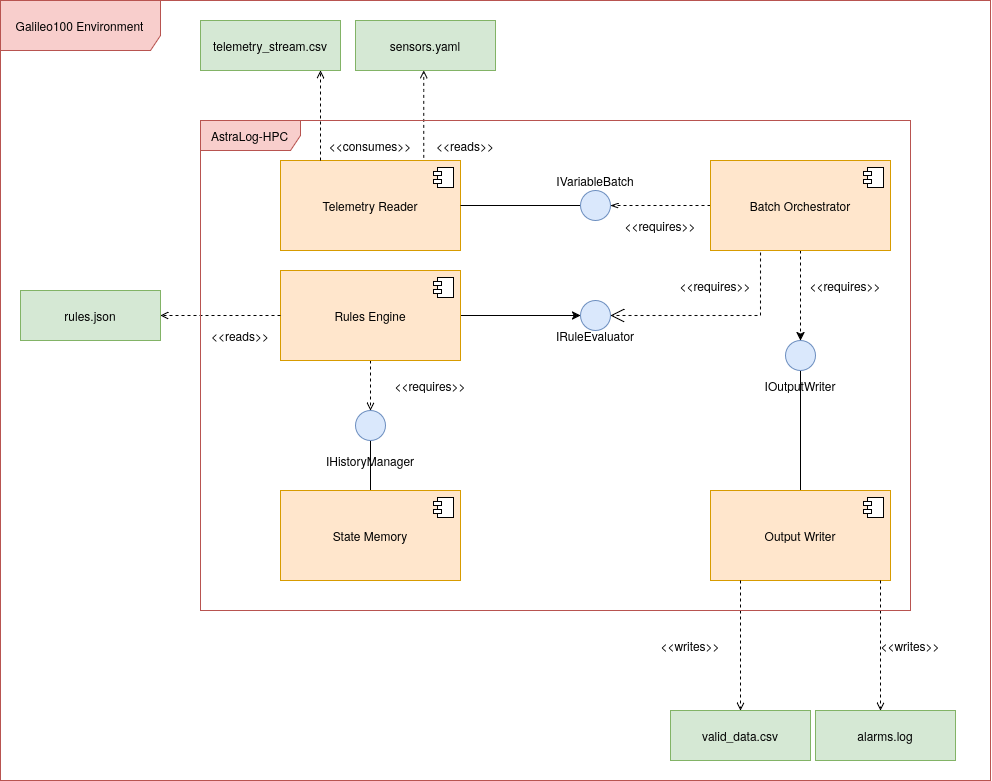

The diagram above was exported from draw.io. Its source (the exported page's mxGraphModel, read from the mxfile embedded in the PNG):
<mxGraphModel dx="2246" dy="855" grid="1" gridSize="10" guides="1" tooltips="1" connect="1" arrows="1" fold="1" page="1" pageScale="1" pageWidth="850" pageHeight="1100" math="0" shadow="0">
  <root>
    <mxCell id="0" />
    <mxCell id="1" parent="0" />
    <mxCell id="d0ckiVwkjm1IFDKzjxob-7" parent="1" style="html=1;dropTarget=0;whiteSpace=wrap;fillColor=#ffe6cc;strokeColor=#d79b00;" value="Telemetry Reader" vertex="1">
      <mxGeometry height="90" width="180" x="120" y="290" as="geometry" />
    </mxCell>
    <mxCell id="d0ckiVwkjm1IFDKzjxob-8" parent="d0ckiVwkjm1IFDKzjxob-7" style="shape=module;jettyWidth=8;jettyHeight=4;" value="" vertex="1">
      <mxGeometry height="20" relative="1" width="20" x="1" as="geometry">
        <mxPoint x="-27" y="7" as="offset" />
      </mxGeometry>
    </mxCell>
    <mxCell id="d0ckiVwkjm1IFDKzjxob-11" edge="1" parent="1" source="d0ckiVwkjm1IFDKzjxob-7" style="edgeStyle=orthogonalEdgeStyle;rounded=0;orthogonalLoop=1;jettySize=auto;html=1;dashed=1;endArrow=open;endFill=0;" target="d0ckiVwkjm1IFDKzjxob-9" value="">
      <mxGeometry relative="1" as="geometry">
        <Array as="points">
          <mxPoint x="160" y="250" />
          <mxPoint x="160" y="250" />
        </Array>
      </mxGeometry>
    </mxCell>
    <mxCell id="d0ckiVwkjm1IFDKzjxob-9" parent="1" style="html=1;whiteSpace=wrap;fillColor=#d5e8d4;strokeColor=#82b366;" value="telemetry_stream.csv" vertex="1">
      <mxGeometry height="50" width="140" x="40" y="150" as="geometry" />
    </mxCell>
    <mxCell id="d0ckiVwkjm1IFDKzjxob-12" edge="1" parent="1" source="d0ckiVwkjm1IFDKzjxob-7" style="edgeStyle=orthogonalEdgeStyle;rounded=0;orthogonalLoop=1;jettySize=auto;html=1;dashed=1;endArrow=open;endFill=0;exitX=0.796;exitY=-0.029;exitDx=0;exitDy=0;exitPerimeter=0;" target="d0ckiVwkjm1IFDKzjxob-10" value="">
      <mxGeometry relative="1" as="geometry">
        <Array as="points">
          <mxPoint x="263" y="220" />
          <mxPoint x="263" y="220" />
        </Array>
      </mxGeometry>
    </mxCell>
    <mxCell id="d0ckiVwkjm1IFDKzjxob-10" parent="1" style="html=1;whiteSpace=wrap;fillColor=#d5e8d4;strokeColor=#82b366;" value="&lt;div&gt;sensors.yaml&lt;/div&gt;" vertex="1">
      <mxGeometry height="50" width="140" x="195" y="150" as="geometry" />
    </mxCell>
    <mxCell id="d0ckiVwkjm1IFDKzjxob-13" parent="1" style="text;html=1;whiteSpace=wrap;strokeColor=none;fillColor=none;align=center;verticalAlign=middle;rounded=0;" value="&amp;lt;&amp;lt;consumes&amp;gt;&amp;gt;" vertex="1">
      <mxGeometry height="30" width="60" x="180" y="260" as="geometry" />
    </mxCell>
    <mxCell id="d0ckiVwkjm1IFDKzjxob-14" parent="1" style="text;html=1;whiteSpace=wrap;strokeColor=none;fillColor=none;align=center;verticalAlign=middle;rounded=0;" value="&amp;lt;&amp;lt;reads&amp;gt;&amp;gt;" vertex="1">
      <mxGeometry height="30" width="60" x="275" y="260" as="geometry" />
    </mxCell>
    <mxCell id="d0ckiVwkjm1IFDKzjxob-26" edge="1" parent="1" source="d0ckiVwkjm1IFDKzjxob-15" style="edgeStyle=orthogonalEdgeStyle;rounded=0;orthogonalLoop=1;jettySize=auto;html=1;dashed=1;endArrow=open;endFill=0;" target="d0ckiVwkjm1IFDKzjxob-25" value="">
      <mxGeometry relative="1" as="geometry" />
    </mxCell>
    <mxCell id="d0ckiVwkjm1IFDKzjxob-43" edge="1" parent="1" source="d0ckiVwkjm1IFDKzjxob-15" style="edgeStyle=orthogonalEdgeStyle;rounded=0;orthogonalLoop=1;jettySize=auto;html=1;" target="d0ckiVwkjm1IFDKzjxob-41" value="">
      <mxGeometry relative="1" as="geometry" />
    </mxCell>
    <mxCell id="d0ckiVwkjm1IFDKzjxob-15" parent="1" style="html=1;dropTarget=0;whiteSpace=wrap;fillColor=#ffe6cc;strokeColor=#d79b00;" value="Rules Engine" vertex="1">
      <mxGeometry height="90" width="180" x="120" y="400" as="geometry" />
    </mxCell>
    <mxCell id="d0ckiVwkjm1IFDKzjxob-16" parent="d0ckiVwkjm1IFDKzjxob-15" style="shape=module;jettyWidth=8;jettyHeight=4;" value="" vertex="1">
      <mxGeometry height="20" relative="1" width="20" x="1" as="geometry">
        <mxPoint x="-27" y="7" as="offset" />
      </mxGeometry>
    </mxCell>
    <mxCell id="d0ckiVwkjm1IFDKzjxob-18" edge="1" parent="1" source="d0ckiVwkjm1IFDKzjxob-15" style="edgeStyle=orthogonalEdgeStyle;rounded=0;orthogonalLoop=1;jettySize=auto;html=1;dashed=1;endArrow=open;endFill=0;" target="d0ckiVwkjm1IFDKzjxob-17" value="">
      <mxGeometry relative="1" as="geometry" />
    </mxCell>
    <mxCell id="d0ckiVwkjm1IFDKzjxob-17" parent="1" style="html=1;whiteSpace=wrap;fillColor=#d5e8d4;strokeColor=#82b366;" value="rules.json" vertex="1">
      <mxGeometry height="50" width="140" x="-140" y="420" as="geometry" />
    </mxCell>
    <mxCell id="d0ckiVwkjm1IFDKzjxob-19" parent="1" style="text;html=1;whiteSpace=wrap;strokeColor=none;fillColor=none;align=center;verticalAlign=middle;rounded=0;" value="&amp;lt;&amp;lt;reads&amp;gt;&amp;gt;" vertex="1">
      <mxGeometry height="30" width="60" x="50" y="450" as="geometry" />
    </mxCell>
    <mxCell id="d0ckiVwkjm1IFDKzjxob-30" edge="1" parent="1" source="d0ckiVwkjm1IFDKzjxob-25" style="edgeStyle=orthogonalEdgeStyle;rounded=0;orthogonalLoop=1;jettySize=auto;html=1;endArrow=none;endFill=0;" target="d0ckiVwkjm1IFDKzjxob-28" value="">
      <mxGeometry relative="1" as="geometry" />
    </mxCell>
    <mxCell id="d0ckiVwkjm1IFDKzjxob-25" parent="1" style="ellipse;contract=1;fillColor=#dae8fc;strokeColor=#6c8ebf;" value="" vertex="1">
      <mxGeometry height="30" width="30" x="195" y="540" as="geometry" />
    </mxCell>
    <mxCell id="d0ckiVwkjm1IFDKzjxob-27" parent="1" style="text;html=1;whiteSpace=wrap;strokeColor=none;fillColor=none;align=center;verticalAlign=middle;rounded=0;" value="&amp;lt;&amp;lt;requires&amp;gt;&amp;gt;" vertex="1">
      <mxGeometry height="30" width="60" x="240" y="500" as="geometry" />
    </mxCell>
    <mxCell id="d0ckiVwkjm1IFDKzjxob-28" parent="1" style="html=1;dropTarget=0;whiteSpace=wrap;fillColor=#ffe6cc;strokeColor=#d79b00;" value="State Memory" vertex="1">
      <mxGeometry height="90" width="180" x="120" y="620" as="geometry" />
    </mxCell>
    <mxCell id="d0ckiVwkjm1IFDKzjxob-29" parent="d0ckiVwkjm1IFDKzjxob-28" style="shape=module;jettyWidth=8;jettyHeight=4;" value="" vertex="1">
      <mxGeometry height="20" relative="1" width="20" x="1" as="geometry">
        <mxPoint x="-27" y="7" as="offset" />
      </mxGeometry>
    </mxCell>
    <mxCell id="d0ckiVwkjm1IFDKzjxob-31" parent="1" style="text;html=1;whiteSpace=wrap;strokeColor=none;fillColor=none;align=center;verticalAlign=middle;rounded=0;" value="IHistoryManager" vertex="1">
      <mxGeometry height="60" width="60" x="180" y="560" as="geometry" />
    </mxCell>
    <mxCell id="d0ckiVwkjm1IFDKzjxob-32" edge="1" parent="1" source="d0ckiVwkjm1IFDKzjxob-7" style="edgeStyle=orthogonalEdgeStyle;rounded=0;orthogonalLoop=1;jettySize=auto;html=1;endArrow=none;endFill=0;" target="d0ckiVwkjm1IFDKzjxob-33" value="">
      <mxGeometry relative="1" as="geometry">
        <mxPoint x="500" y="310" as="sourcePoint" />
      </mxGeometry>
    </mxCell>
    <mxCell id="d0ckiVwkjm1IFDKzjxob-38" edge="1" parent="1" source="d0ckiVwkjm1IFDKzjxob-36" style="edgeStyle=orthogonalEdgeStyle;rounded=0;orthogonalLoop=1;jettySize=auto;html=1;endArrow=openThin;endFill=0;dashed=1;" target="d0ckiVwkjm1IFDKzjxob-33" value="">
      <mxGeometry relative="1" as="geometry" />
    </mxCell>
    <mxCell id="d0ckiVwkjm1IFDKzjxob-33" parent="1" style="ellipse;contract=1;fillColor=#dae8fc;strokeColor=#6c8ebf;" value="" vertex="1">
      <mxGeometry height="30" width="30" x="420" y="320" as="geometry" />
    </mxCell>
    <mxCell id="d0ckiVwkjm1IFDKzjxob-34" parent="1" style="text;html=1;whiteSpace=wrap;strokeColor=none;fillColor=none;align=center;verticalAlign=middle;rounded=0;" value="IVariableBatch" vertex="1">
      <mxGeometry height="60" width="60" x="405" y="280" as="geometry" />
    </mxCell>
    <mxCell id="d0ckiVwkjm1IFDKzjxob-35" parent="1" style="text;html=1;whiteSpace=wrap;strokeColor=none;fillColor=none;align=center;verticalAlign=middle;rounded=0;" value="&amp;lt;&amp;lt;requires&amp;gt;&amp;gt;" vertex="1">
      <mxGeometry height="30" width="60" x="470" y="340" as="geometry" />
    </mxCell>
    <mxCell id="d0ckiVwkjm1IFDKzjxob-51" edge="1" parent="1" source="d0ckiVwkjm1IFDKzjxob-36" style="edgeStyle=orthogonalEdgeStyle;rounded=0;orthogonalLoop=1;jettySize=auto;html=1;dashed=1;" target="d0ckiVwkjm1IFDKzjxob-50" value="">
      <mxGeometry relative="1" as="geometry">
        <Array as="points">
          <mxPoint x="640" y="410" />
          <mxPoint x="640" y="410" />
        </Array>
      </mxGeometry>
    </mxCell>
    <mxCell id="d0ckiVwkjm1IFDKzjxob-36" parent="1" style="html=1;dropTarget=0;whiteSpace=wrap;fillColor=#ffe6cc;strokeColor=#d79b00;" value="Batch Orchestrator" vertex="1">
      <mxGeometry height="90" width="180" x="550" y="290" as="geometry" />
    </mxCell>
    <mxCell id="d0ckiVwkjm1IFDKzjxob-37" parent="d0ckiVwkjm1IFDKzjxob-36" style="shape=module;jettyWidth=8;jettyHeight=4;" value="" vertex="1">
      <mxGeometry height="20" relative="1" width="20" x="1" as="geometry">
        <mxPoint x="-27" y="7" as="offset" />
      </mxGeometry>
    </mxCell>
    <mxCell id="d0ckiVwkjm1IFDKzjxob-41" parent="1" style="ellipse;contract=1;fillColor=#dae8fc;strokeColor=#6c8ebf;" value="" vertex="1">
      <mxGeometry height="30" width="30" x="420" y="430" as="geometry" />
    </mxCell>
    <mxCell id="d0ckiVwkjm1IFDKzjxob-44" parent="1" style="text;html=1;whiteSpace=wrap;strokeColor=none;fillColor=none;align=center;verticalAlign=middle;rounded=0;" value="IRuleEvaluator" vertex="1">
      <mxGeometry height="30" width="60" x="405" y="450" as="geometry" />
    </mxCell>
    <mxCell id="d0ckiVwkjm1IFDKzjxob-45" edge="1" parent="1" source="d0ckiVwkjm1IFDKzjxob-36" style="endArrow=open;endSize=12;dashed=1;html=1;rounded=0;exitX=0.278;exitY=1.022;exitDx=0;exitDy=0;exitPerimeter=0;" target="d0ckiVwkjm1IFDKzjxob-41" value="">
      <mxGeometry relative="1" width="160" x="0.0476" y="45" as="geometry">
        <mxPoint as="offset" />
        <Array as="points">
          <mxPoint x="600" y="445" />
        </Array>
        <mxPoint x="480" y="450" as="sourcePoint" />
        <mxPoint x="640" y="450" as="targetPoint" />
      </mxGeometry>
    </mxCell>
    <mxCell id="d0ckiVwkjm1IFDKzjxob-46" parent="1" style="text;html=1;whiteSpace=wrap;strokeColor=none;fillColor=none;align=center;verticalAlign=middle;rounded=0;" value="&amp;lt;&amp;lt;requires&amp;gt;&amp;gt;" vertex="1">
      <mxGeometry height="30" width="60" x="525" y="400" as="geometry" />
    </mxCell>
    <mxCell id="d0ckiVwkjm1IFDKzjxob-56" edge="1" parent="1" source="d0ckiVwkjm1IFDKzjxob-50" style="edgeStyle=orthogonalEdgeStyle;rounded=0;orthogonalLoop=1;jettySize=auto;html=1;endArrow=none;endFill=0;" target="d0ckiVwkjm1IFDKzjxob-54" value="">
      <mxGeometry relative="1" as="geometry" />
    </mxCell>
    <mxCell id="d0ckiVwkjm1IFDKzjxob-50" parent="1" style="ellipse;contract=1;fillColor=#dae8fc;strokeColor=#6c8ebf;" value="" vertex="1">
      <mxGeometry height="30" width="30" x="625" y="470" as="geometry" />
    </mxCell>
    <mxCell id="d0ckiVwkjm1IFDKzjxob-53" parent="1" style="text;html=1;whiteSpace=wrap;strokeColor=none;fillColor=none;align=center;verticalAlign=middle;rounded=0;" value="&amp;lt;&amp;lt;requires&amp;gt;&amp;gt;" vertex="1">
      <mxGeometry height="30" width="60" x="655" y="400" as="geometry" />
    </mxCell>
    <mxCell id="d0ckiVwkjm1IFDKzjxob-54" parent="1" style="html=1;dropTarget=0;whiteSpace=wrap;fillColor=#ffe6cc;strokeColor=#d79b00;" value="&lt;div&gt;Output Writer&lt;/div&gt;" vertex="1">
      <mxGeometry height="90" width="180" x="550" y="620" as="geometry" />
    </mxCell>
    <mxCell id="d0ckiVwkjm1IFDKzjxob-55" parent="d0ckiVwkjm1IFDKzjxob-54" style="shape=module;jettyWidth=8;jettyHeight=4;" value="" vertex="1">
      <mxGeometry height="20" relative="1" width="20" x="1" as="geometry">
        <mxPoint x="-27" y="7" as="offset" />
      </mxGeometry>
    </mxCell>
    <mxCell id="d0ckiVwkjm1IFDKzjxob-57" parent="1" style="text;html=1;whiteSpace=wrap;strokeColor=none;fillColor=none;align=center;verticalAlign=middle;rounded=0;" value="IOutputWriter" vertex="1">
      <mxGeometry height="30" width="60" x="610" y="500" as="geometry" />
    </mxCell>
    <mxCell id="d0ckiVwkjm1IFDKzjxob-58" parent="1" style="html=1;whiteSpace=wrap;fillColor=#d5e8d4;strokeColor=#82b366;" value="valid_data.csv" vertex="1">
      <mxGeometry height="50" width="140" x="510" y="840" as="geometry" />
    </mxCell>
    <mxCell id="d0ckiVwkjm1IFDKzjxob-59" parent="1" style="html=1;whiteSpace=wrap;fillColor=#d5e8d4;strokeColor=#82b366;" value="alarms.log" vertex="1">
      <mxGeometry height="50" width="140" x="655" y="840" as="geometry" />
    </mxCell>
    <mxCell id="d0ckiVwkjm1IFDKzjxob-60" edge="1" parent="1" source="d0ckiVwkjm1IFDKzjxob-54" style="edgeStyle=orthogonalEdgeStyle;rounded=0;orthogonalLoop=1;jettySize=auto;html=1;dashed=1;endArrow=open;endFill=0;" target="d0ckiVwkjm1IFDKzjxob-58" value="">
      <mxGeometry relative="1" as="geometry">
        <Array as="points">
          <mxPoint x="580" y="770" />
          <mxPoint x="580" y="770" />
        </Array>
        <mxPoint x="570" y="780" as="sourcePoint" />
        <mxPoint x="570" y="850" as="targetPoint" />
      </mxGeometry>
    </mxCell>
    <mxCell id="d0ckiVwkjm1IFDKzjxob-61" edge="1" parent="1" source="d0ckiVwkjm1IFDKzjxob-54" style="edgeStyle=orthogonalEdgeStyle;rounded=0;orthogonalLoop=1;jettySize=auto;html=1;dashed=1;endArrow=open;endFill=0;" target="d0ckiVwkjm1IFDKzjxob-59" value="">
      <mxGeometry relative="1" as="geometry">
        <Array as="points">
          <mxPoint x="720" y="800" />
          <mxPoint x="720" y="800" />
        </Array>
        <mxPoint x="805" y="760" as="sourcePoint" />
        <mxPoint x="710" y="950" as="targetPoint" />
      </mxGeometry>
    </mxCell>
    <mxCell id="d0ckiVwkjm1IFDKzjxob-62" parent="1" style="text;html=1;whiteSpace=wrap;strokeColor=none;fillColor=none;align=center;verticalAlign=middle;rounded=0;" value="&amp;lt;&amp;lt;writes&amp;gt;&amp;gt;" vertex="1">
      <mxGeometry height="30" width="60" x="500" y="760" as="geometry" />
    </mxCell>
    <mxCell id="d0ckiVwkjm1IFDKzjxob-63" parent="1" style="text;html=1;whiteSpace=wrap;strokeColor=none;fillColor=none;align=center;verticalAlign=middle;rounded=0;" value="&amp;lt;&amp;lt;writes&amp;gt;&amp;gt;" vertex="1">
      <mxGeometry height="30" width="60" x="720" y="760" as="geometry" />
    </mxCell>
    <mxCell id="5dHJ-QvPbea-FSVWn0zN-1" parent="1" style="shape=umlFrame;whiteSpace=wrap;html=1;pointerEvents=0;width=100;height=30;fillColor=#f8cecc;strokeColor=#b85450;" value="AstraLog-HPC" vertex="1">
      <mxGeometry height="490" width="710" x="40" y="250" as="geometry" />
    </mxCell>
    <mxCell id="5dHJ-QvPbea-FSVWn0zN-3" parent="1" style="shape=umlFrame;whiteSpace=wrap;html=1;pointerEvents=0;width=160;height=50;fillColor=#f8cecc;strokeColor=#b85450;" value="Galileo100 Environment" vertex="1">
      <mxGeometry height="780" width="990" x="-160" y="130" as="geometry" />
    </mxCell>
  </root>
</mxGraphModel>